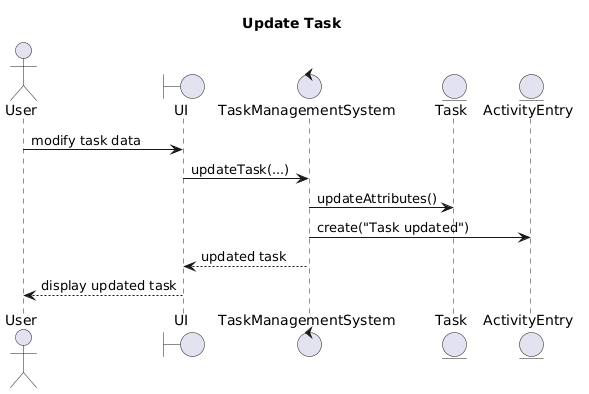

The diagram above was rendered by PlantUML. Its source (embedded in the PNG):
@startuml
title Update Task

actor User
boundary UI
control TaskManagementSystem
entity Task
entity ActivityEntry

User -> UI : modify task data
UI -> TaskManagementSystem : updateTask(...)

TaskManagementSystem -> Task : updateAttributes()

TaskManagementSystem -> ActivityEntry : create("Task updated")

TaskManagementSystem --> UI : updated task
UI --> User : display updated task
@enduml